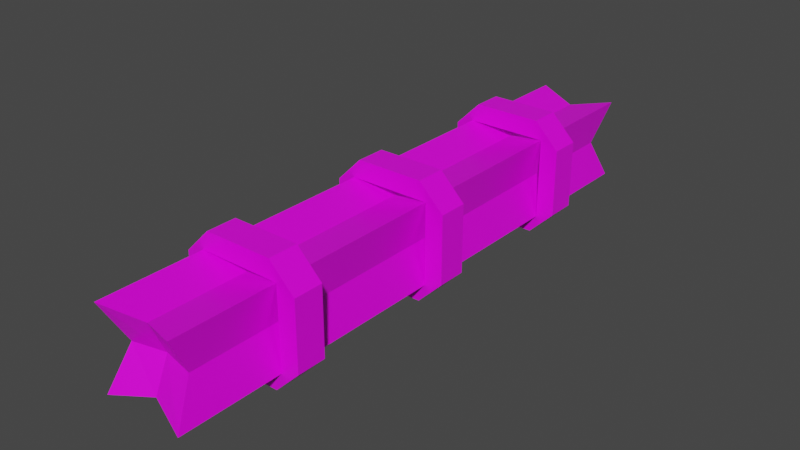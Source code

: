 # Source: Model_0.blend  (saved by Blender 2.93.21; exported with 4.5.12 LTS)
import bpy
from mathutils import Matrix  # noqa: F401  (used for matrix-valued properties, if any)

bpy.ops.wm.read_factory_settings(use_empty=True)
scene = bpy.context.scene
scene.name = 'Scene'

# ---- images (referenced by path relative to the original .blend; pixels are not part of the script)
import os
ASSET_DIR = os.environ.get("B2B_ASSET_DIR", "")  # directory of the original .blend (textures are referenced by path, not embedded)
HERE = os.path.dirname(os.path.abspath(__file__))  # packed textures are extracted next to this script under _unpacked/

def load_image(name, relpath, width, height, colorspace="sRGB"):
    """Load a texture the original file referenced (path relative to the .blend, or extracted next to this script)."""
    p = next((c for c in (os.path.join(HERE, relpath), os.path.join(ASSET_DIR, relpath)) if relpath and os.path.exists(c)), "")
    if p:
        img = bpy.data.images.load(p, check_existing=True)
        img.name = name
    else:  # same state as the original file: an image datablock whose file is absent (Cycles renders it pink)
        img = bpy.data.images.new(name, width, height)
        img.source = "FILE"
        img.filepath = "//" + (relpath or name)
    img.colorspace_settings.name = colorspace
    return img
img_texture_fiber_png = load_image('Texture_Fiber.png', 'Texture_Fiber.png', 1024, 1024, 'sRGB')

# ---- materials (node trees are filled in below, after node groups)
mat_material_1 = bpy.data.materials.new('Material_1')
mat_material_1.alpha_threshold = 0.0
mat_material_1.use_backface_culling = True
mat_material_1.use_transparent_shadow = False
mat_material_1.line_color = (0.0, 0.0, 0.0, 1.0)

# ---- material node trees
mat_material_1.use_nodes = True; mat_material_1.node_tree.nodes.clear()
_N = mat_material_1.node_tree.nodes; _L = mat_material_1.node_tree.links
n0 = _N.new('ShaderNodeOutputMaterial'); n0.name = 'Material Output'; n0.location = (300, 300)
n1 = _N.new('ShaderNodeBsdfPrincipled'); n1.name = 'Principled BSDF'; n1.location = (10, 300)
n1.distribution = 'GGX'
n1.subsurface_method = 'BURLEY'
n1.inputs[2].default_value = 0.4
n1.inputs[3].default_value = 1.45
n1.inputs[27].default_value = (0.0, 0.0, 0.0, 1.0)
n1.inputs[28].default_value = 1.0
n2 = _N.new('ShaderNodeTexImage'); n2.name = 'Image Texture'; n2.location = (-280, 275)
n2.image = img_texture_fiber_png
_L.new(n1.outputs[0], n0.inputs[0])
_L.new(n2.outputs[0], n1.inputs[0])
n0.is_active_output = True

# ---- world
world_world = bpy.data.worlds.new('World'); scene.world = world_world
world_world.use_nodes = True; world_world.node_tree.nodes.clear()
_N = world_world.node_tree.nodes; _L = world_world.node_tree.links
n0 = _N.new('ShaderNodeOutputWorld'); n0.name = 'World Output'; n0.location = (300, 300)
n1 = _N.new('ShaderNodeBackground'); n1.name = 'Background'; n1.location = (10, 300)
n1.inputs[0].default_value = (0.05088, 0.05088, 0.05088, 1.0)
_L.new(n1.outputs[0], n0.inputs[0])
n0.is_active_output = True
world_world.color = (0.05088, 0.05088, 0.05088)
world_world.use_sun_shadow = False
world_world.sun_shadow_jitter_overblur = 0.0

# ---- meshes
me_cube = bpy.data.meshes.new('Cube')
me_cube.from_pydata([(-0.03437, -0.25, -0.03438), (-0.03437, 0.25, -0.03438), (-0.03437, 0.25, 0.03438), (0.03437, 0.25, -0.03438), (0.03437, 0.25, 0.03438), (-0.03437, -0.25, 0.03438), (-0.02742, 0.2316, 0.0), (7.451e-09, 0.2377, -0.02742), (7.451e-09, 0.2377, 0.02742), (0.02742, 0.2316, 0.0), (0.03437, -0.25, -0.03438), (0.03437, -0.25, 0.03438), (0.02742, -0.2316, 0.0), (-7.451e-09, -0.2377, 0.02742), (-7.451e-09, -0.2377, -0.02742), (-3.725e-09, -0.2256, 0.0), (3.725e-09, 0.2256, 0.0), (-0.02742, -0.2316, 0.0), (-0.03437, -0.0125, -0.03438), (-0.03437, -0.0125, 0.03438), (-0.03437, 0.0125, 0.03438), (0.03437, -0.0125, -0.03438), (0.03437, -0.0125, 0.03438), (0.03437, 0.0125, -0.03438), (0.03437, 0.1375, 0.03438), (-0.03437, -0.1625, -0.03438), (0.03437, -0.1625, -0.03438), (0.03437, -0.1625, 0.03438), (0.03437, -0.1375, -0.03438), (0.03437, -0.1375, 0.03438), (-0.05, -0.0125, -0.02875), (-0.02875, -0.0125, -0.05), (-0.02875, -0.0125, 0.05), (-0.05, -0.0125, 0.02875), (-0.05, 0.0125, 0.02875), (-0.02875, 0.0125, 0.05), (-0.02875, 0.0125, -0.05), (-0.05, 0.0125, -0.02875), (-0.03437, 0.0125, -0.03438), (0.05, 0.0125, -0.02875), (0.02875, 0.0125, -0.05), (0.02875, 0.0125, 0.05), (0.05, 0.0125, 0.02875), (0.03437, 0.0125, 0.03438), (0.05, -0.0125, 0.02875), (0.02875, -0.0125, 0.05), (0.02875, -0.0125, -0.05), (0.05, -0.0125, -0.02875), (-0.05, 0.1375, -0.02875), (-0.02875, 0.1375, -0.05), (-0.03437, 0.1375, -0.03438), (-0.02875, 0.1375, 0.05), (-0.05, 0.1375, 0.02875), (-0.03437, 0.1375, 0.03438), (-0.05, 0.1625, 0.02875), (-0.02875, 0.1625, 0.05), (-0.03437, 0.1625, 0.03438), (-0.02875, 0.1625, -0.05), (-0.05, 0.1625, -0.02875), (-0.03437, 0.1625, -0.03438), (0.05, 0.1625, -0.02875), (0.02875, 0.1625, -0.05), (0.03437, 0.1625, -0.03438), (0.02875, 0.1625, 0.05), (0.05, 0.1625, 0.02875), (0.03437, 0.1625, 0.03438), (0.05, 0.1375, 0.02875), (0.02875, 0.1375, 0.05), (0.02875, 0.1375, -0.05), (0.05, 0.1375, -0.02875), (0.03437, 0.1375, -0.03438), (-0.05, -0.1625, -0.02875), (-0.02875, -0.1625, -0.05), (-0.02875, -0.1625, 0.05), (-0.05, -0.1625, 0.02875), (-0.03437, -0.1625, 0.03438), (-0.05, -0.1375, 0.02875), (-0.02875, -0.1375, 0.05), (-0.03437, -0.1375, 0.03438), (-0.02875, -0.1375, -0.05), (-0.05, -0.1375, -0.02875), (-0.03437, -0.1375, -0.03438), (0.05, -0.1375, -0.02875), (0.02875, -0.1375, -0.05), (0.02875, -0.1375, 0.05), (0.05, -0.1375, 0.02875), (0.05, -0.1625, 0.02875), (0.02875, -0.1625, 0.05), (0.02875, -0.1625, -0.05), (0.05, -0.1625, -0.02875)], [], [(17, 5, 2, 6), (16, 8, 4, 9), (15, 13, 5, 17), (4, 8, 13, 11), (8, 2, 5, 13), (1, 7, 14, 0), (7, 3, 10, 14), (14, 15, 17, 0), (10, 12, 15, 14), (12, 11, 13, 15), (3, 9, 12, 10), (9, 4, 11, 12), (7, 16, 9, 3), (1, 6, 16, 7), (6, 2, 8, 16), (0, 17, 6, 1), (21, 18, 31, 46), (43, 23, 21, 22), (22, 21, 47, 44), (20, 43, 22, 19), (30, 33, 34, 37), (19, 22, 45, 32), (41, 35, 32, 45), (43, 20, 35, 41), (23, 43, 42, 39), (38, 23, 40, 36), (39, 42, 44, 47), (57, 61, 68, 49), (18, 19, 33, 30), (20, 38, 37, 34), (23, 38, 18, 21), (38, 20, 19, 18), (70, 50, 49, 68), (65, 62, 70, 24), (24, 70, 69, 66), (56, 65, 24, 53), (48, 52, 54, 58), (53, 24, 67, 51), (63, 55, 51, 67), (65, 56, 55, 63), (62, 65, 64, 60), (59, 62, 61, 57), (60, 64, 66, 69), (79, 83, 88, 72), (50, 53, 52, 48), (56, 59, 58, 54), (62, 59, 50, 70), (59, 56, 53, 50), (26, 25, 72, 88), (29, 28, 26, 27), (27, 26, 89, 86), (78, 29, 27, 75), (71, 74, 76, 80), (75, 27, 87, 73), (84, 77, 73, 87), (29, 78, 77, 84), (28, 29, 85, 82), (81, 28, 83, 79), (82, 85, 86, 89), (25, 75, 74, 71), (78, 81, 80, 76), (28, 81, 25, 26), (81, 78, 75, 25), (30, 31, 18), (32, 33, 19), (34, 35, 20), (36, 37, 38), (39, 40, 23), (41, 42, 43), (44, 45, 22), (46, 47, 21), (48, 49, 50), (51, 52, 53), (54, 55, 56), (57, 58, 59), (60, 61, 62), (63, 64, 65), (66, 67, 24), (68, 69, 70), (71, 72, 25), (73, 74, 75), (76, 77, 78), (79, 80, 81), (82, 83, 28), (84, 85, 29), (86, 87, 27), (88, 89, 26), (36, 31, 30, 37), (32, 35, 34, 33), (46, 40, 39, 47), (41, 45, 44, 42), (57, 49, 48, 58), (51, 55, 54, 52), (68, 61, 60, 69), (63, 67, 66, 64), (79, 72, 71, 80), (73, 77, 76, 74), (88, 83, 82, 89), (84, 87, 86, 85), (36, 40, 46, 31)])
_uv = me_cube.uv_layers.new(name='UVMap')
_uv.uv.foreach_set('vector', [0.25, 0.25, 0.25, 0.25, 0.25, 0.25, 0.25, 0.25, 0.25, 0.25, 0.25, 0.25, 0.25, 0.25, 0.25, 0.25, 0.25, 0.25, 0.25, 0.25, 0.25, 0.25, 0.25, 0.25, 0.25, 0.25, 0.25, 0.25, 0.25, 0.25, 0.25, 0.25, 0.25, 0.25, 0.25, 0.25, 0.25, 0.25, 0.25, 0.25, 0.25, 0.25, 0.25, 0.25, 0.25, 0.25, 0.25, 0.25, 0.25, 0.25, 0.25, 0.25, 0.25, 0.25, 0.25, 0.25, 0.25, 0.25, 0.25, 0.25, 0.25, 0.25, 0.25, 0.25, 0.25, 0.25, 0.25, 0.25, 0.25, 0.25, 0.25, 0.25, 0.25, 0.25, 0.25, 0.25, 0.25, 0.25, 0.25, 0.25, 0.25, 0.25, 0.25, 0.25, 0.25, 0.25, 0.25, 0.25, 0.25, 0.25, 0.25, 0.25, 0.25, 0.25, 0.25, 0.25, 0.25, 0.25, 0.25, 0.25, 0.25, 0.25, 0.25, 0.25, 0.25, 0.25, 0.25, 0.25, 0.25, 0.25, 0.25, 0.25, 0.25, 0.25, 0.25, 0.25, 0.25, 0.25, 0.25, 0.25, 0.25, 0.25, 0.25, 0.25, 0.25, 0.25, 0.25, 0.25, 0.25, 0.75, 0.25, 0.75, 0.25, 0.75, 0.25, 0.75, 0.25, 0.75, 0.25, 0.75, 0.25, 0.75, 0.25, 0.75, 0.25, 0.75, 0.25, 0.75, 0.25, 0.75, 0.25, 0.75, 0.25, 0.75, 0.25, 0.75, 0.25, 0.75, 0.25, 0.75, 0.25, 0.75, 0.25, 0.75, 0.25, 0.75, 0.25, 0.75, 0.25, 0.75, 0.25, 0.75, 0.25, 0.75, 0.25, 0.75, 0.25, 0.75, 0.25, 0.75, 0.25, 0.75, 0.25, 0.75, 0.25, 0.75, 0.25, 0.75, 0.25, 0.75, 0.25, 0.75, 0.25, 0.75, 0.25, 0.75, 0.25, 0.75, 0.25, 0.75, 0.25, 0.75, 0.25, 0.75, 0.25, 0.75, 0.25, 0.75, 0.25, 0.75, 0.25, 0.75, 0.25, 0.75, 0.25, 0.75, 0.25, 0.75, 0.25, 0.75, 0.25, 0.75, 0.25, 0.75, 0.25, 0.75, 0.25, 0.75, 0.25, 0.75, 0.25, 0.75, 0.25, 0.75, 0.25, 0.75, 0.25, 0.75, 0.25, 0.75, 0.25, 0.75, 0.25, 0.75, 0.25, 0.75, 0.25, 0.75, 0.25, 0.75, 0.25, 0.75, 0.25, 0.75, 0.25, 0.75, 0.25, 0.75, 0.25, 0.75, 0.25, 0.75, 0.25, 0.75, 0.25, 0.75, 0.25, 0.75, 0.25, 0.75, 0.25, 0.75, 0.25, 0.75, 0.25, 0.75, 0.25, 0.75, 0.25, 0.75, 0.25, 0.75, 0.25, 0.75, 0.25, 0.75, 0.25, 0.75, 0.25, 0.75, 0.25, 0.75, 0.25, 0.75, 0.25, 0.75, 0.25, 0.75, 0.25, 0.75, 0.25, 0.75, 0.25, 0.75, 0.25, 0.75, 0.25, 0.75, 0.25, 0.75, 0.25, 0.75, 0.25, 0.75, 0.25, 0.75, 0.25, 0.75, 0.25, 0.75, 0.25, 0.75, 0.25, 0.75, 0.25, 0.75, 0.25, 0.75, 0.25, 0.75, 0.25, 0.75, 0.25, 0.75, 0.25, 0.75, 0.25, 0.75, 0.25, 0.75, 0.25, 0.75, 0.25, 0.75, 0.25, 0.75, 0.25, 0.75, 0.25, 0.75, 0.25, 0.75, 0.25, 0.75, 0.25, 0.75, 0.25, 0.75, 0.25, 0.75, 0.25, 0.75, 0.25, 0.75, 0.25, 0.75, 0.25, 0.75, 0.25, 0.75, 0.25, 0.75, 0.25, 0.75, 0.25, 0.75, 0.25, 0.75, 0.25, 0.75, 0.25, 0.75, 0.25, 0.75, 0.25, 0.75, 0.25, 0.75, 0.25, 0.75, 0.25, 0.75, 0.25, 0.75, 0.25, 0.75, 0.25, 0.75, 0.25, 0.75, 0.25, 0.75, 0.25, 0.75, 0.25, 0.75, 0.25, 0.75, 0.25, 0.75, 0.25, 0.75, 0.25, 0.75, 0.25, 0.75, 0.25, 0.75, 0.25, 0.75, 0.25, 0.75, 0.25, 0.75, 0.25, 0.75, 0.25, 0.75, 0.25, 0.75, 0.25, 0.75, 0.25, 0.75, 0.25, 0.75, 0.25, 0.75, 0.25, 0.75, 0.25, 0.75, 0.25, 0.75, 0.25, 0.75, 0.25, 0.75, 0.25, 0.75, 0.25, 0.75, 0.25, 0.75, 0.25, 0.75, 0.25, 0.75, 0.25, 0.75, 0.25, 0.75, 0.25, 0.75, 0.25, 0.75, 0.25, 0.75, 0.25, 0.75, 0.25, 0.75, 0.25, 0.75, 0.25, 0.75, 0.25, 0.75, 0.25, 0.75, 0.25, 0.75, 0.25, 0.75, 0.25, 0.75, 0.25, 0.75, 0.25, 0.75, 0.25, 0.75, 0.25, 0.75, 0.25, 0.75, 0.25, 0.75, 0.25, 0.75, 0.25, 0.75, 0.25, 0.75, 0.25, 0.75, 0.25, 0.75, 0.25, 0.75, 0.25, 0.75, 0.25, 0.75, 0.25, 0.75, 0.25, 0.75, 0.25, 0.75, 0.25, 0.75, 0.25, 0.75, 0.25, 0.75, 0.25, 0.75, 0.25, 0.75, 0.25, 0.75, 0.25, 0.75, 0.25, 0.75, 0.25, 0.75, 0.25, 0.75, 0.25, 0.75, 0.25, 0.75, 0.25, 0.75, 0.25, 0.75, 0.25, 0.75, 0.25, 0.75, 0.25, 0.75, 0.25, 0.75, 0.25, 0.75, 0.25, 0.75, 0.25, 0.75, 0.25, 0.75, 0.25, 0.75, 0.25, 0.75, 0.25, 0.75, 0.25, 0.75, 0.25, 0.75, 0.25, 0.75, 0.25, 0.75, 0.25, 0.75, 0.25, 0.75, 0.25, 0.75, 0.25, 0.75, 0.25, 0.75, 0.25, 0.75, 0.25, 0.75, 0.25, 0.75, 0.25, 0.75, 0.25, 0.75, 0.25, 0.75, 0.25, 0.75, 0.25, 0.75, 0.25, 0.75, 0.25, 0.75, 0.25, 0.75, 0.25, 0.75, 0.25, 0.75, 0.25, 0.75, 0.25, 0.75, 0.25, 0.75, 0.25, 0.75, 0.25, 0.75, 0.25, 0.75, 0.25, 0.75, 0.25, 0.75, 0.25, 0.75, 0.25, 0.75, 0.25, 0.75, 0.25, 0.75, 0.25, 0.75, 0.25, 0.75, 0.25, 0.75, 0.25, 0.75, 0.25, 0.75, 0.25, 0.75, 0.25, 0.75, 0.25, 0.75, 0.25, 0.75, 0.25, 0.75, 0.25, 0.75, 0.25, 0.75, 0.25, 0.75, 0.25, 0.75, 0.25, 0.75, 0.25, 0.75, 0.25, 0.75, 0.25, 0.75, 0.25, 0.75, 0.25, 0.75, 0.25, 0.75, 0.25, 0.75, 0.25, 0.75, 0.25, 0.75, 0.25, 0.75, 0.25, 0.75, 0.25, 0.75, 0.25, 0.75, 0.25, 0.75, 0.25, 0.75, 0.25, 0.75, 0.25, 0.75, 0.25, 0.75, 0.25, 0.75, 0.25, 0.75, 0.25, 0.75, 0.25, 0.75, 0.25, 0.75, 0.25, 0.75, 0.25, 0.75, 0.25, 0.75, 0.25, 0.75, 0.25, 0.75, 0.25, 0.75, 0.25, 0.75, 0.25, 0.75, 0.25, 0.75, 0.25, 0.75, 0.25, 0.75, 0.25, 0.75, 0.25, 0.75, 0.25, 0.75, 0.25, 0.75, 0.25, 0.75, 0.25, 0.75, 0.25, 0.75, 0.25, 0.75])
me_cube.materials.append(mat_material_1)
me_cube.use_remesh_fix_poles = True
me_cube.use_remesh_preserve_attributes = False
me_cube.update()

# ---- objects
ob_model_0 = bpy.data.objects.new('Model_0', me_cube)

# ---- transforms, parenting, visibility, modifiers, constraints
ob_model_0.location = (0.0, 0.0, 0.0)

# ---- collection membership
scene.collection.objects.link(ob_model_0)

# ---- scene / render settings (as saved in the file)
scene.frame_start = 1; scene.frame_end = 250; scene.frame_set(1)
scene.render.engine = 'BLENDER_EEVEE_NEXT'
scene.cycles.use_denoising = False
scene.cycles.samples = 128
scene.cycles.sampling_pattern = 'TABULATED_SOBOL'
scene.cycles.use_adaptive_sampling = False
scene.cycles.use_light_tree = False
scene.view_settings.view_transform = 'Filmic'
bpy.context.view_layer.update()

# ---- added for rendering (the .blend has no active camera and no usable light): camera, sun
cam_auto = bpy.data.cameras.new('AutoCamera')
cam_auto.lens = 50.0
cam_auto.sensor_width = 36.0
cam_auto.clip_end = 1000.0
ob_auto_camera = bpy.data.objects.new('AutoCamera', cam_auto)
scene.collection.objects.link(ob_auto_camera)
ob_auto_camera.location = (0.480761, -0.576913, 0.384609)
ob_auto_camera.rotation_euler = (1.09748, -7.21219e-08, 0.694738)
scene.camera = ob_auto_camera
light_auto_sun = bpy.data.lights.new('AutoSun', 'SUN')
light_auto_sun.energy = 3.0
light_auto_sun.angle = 0.0523599
ob_auto_sun = bpy.data.objects.new('AutoSun', light_auto_sun)
scene.collection.objects.link(ob_auto_sun)
ob_auto_sun.rotation_euler = (0.872665, 0.174533, 0.523599)
bpy.context.view_layer.update()
